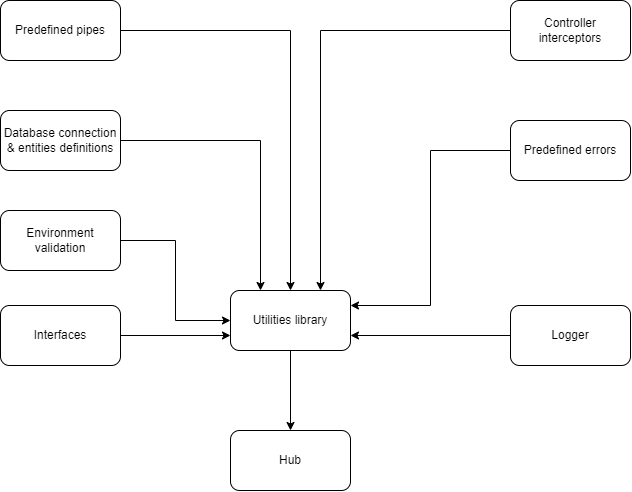

The diagram above was exported from draw.io. Its source (the exported page's mxGraphModel, read from the mxfile embedded in the PNG):
<mxGraphModel dx="1062" dy="621" grid="1" gridSize="10" guides="1" tooltips="1" connect="1" arrows="1" fold="1" page="1" pageScale="1" pageWidth="827" pageHeight="1169" math="0" shadow="0">
  <root>
    <mxCell id="0" />
    <mxCell id="1" parent="0" />
    <mxCell id="LF2yxBHTHtFRYXxcs6Vg-4" value="" style="edgeStyle=orthogonalEdgeStyle;rounded=0;orthogonalLoop=1;jettySize=auto;html=1;" parent="1" source="LF2yxBHTHtFRYXxcs6Vg-1" target="LF2yxBHTHtFRYXxcs6Vg-3" edge="1">
      <mxGeometry relative="1" as="geometry" />
    </mxCell>
    <mxCell id="LF2yxBHTHtFRYXxcs6Vg-1" value="Utilities library" style="rounded=1;whiteSpace=wrap;html=1;" parent="1" vertex="1">
      <mxGeometry x="330" y="370" width="120" height="60" as="geometry" />
    </mxCell>
    <mxCell id="LF2yxBHTHtFRYXxcs6Vg-3" value="Hub" style="whiteSpace=wrap;html=1;rounded=1;" parent="1" vertex="1">
      <mxGeometry x="330" y="510" width="120" height="60" as="geometry" />
    </mxCell>
    <mxCell id="IKnA6JGYsQ7Wh1joPdEQ-9" style="edgeStyle=orthogonalEdgeStyle;rounded=0;orthogonalLoop=1;jettySize=auto;html=1;exitX=1;exitY=0.5;exitDx=0;exitDy=0;entryX=0.25;entryY=0;entryDx=0;entryDy=0;" edge="1" parent="1" source="IKnA6JGYsQ7Wh1joPdEQ-1" target="LF2yxBHTHtFRYXxcs6Vg-1">
      <mxGeometry relative="1" as="geometry" />
    </mxCell>
    <mxCell id="IKnA6JGYsQ7Wh1joPdEQ-1" value="Database connection &amp;amp; entities definitions" style="rounded=1;whiteSpace=wrap;html=1;" vertex="1" parent="1">
      <mxGeometry x="100" y="190" width="120" height="60" as="geometry" />
    </mxCell>
    <mxCell id="IKnA6JGYsQ7Wh1joPdEQ-8" style="edgeStyle=orthogonalEdgeStyle;rounded=0;orthogonalLoop=1;jettySize=auto;html=1;entryX=0;entryY=0.5;entryDx=0;entryDy=0;" edge="1" parent="1" source="IKnA6JGYsQ7Wh1joPdEQ-2" target="LF2yxBHTHtFRYXxcs6Vg-1">
      <mxGeometry relative="1" as="geometry" />
    </mxCell>
    <mxCell id="IKnA6JGYsQ7Wh1joPdEQ-2" value="Environment validation" style="rounded=1;whiteSpace=wrap;html=1;" vertex="1" parent="1">
      <mxGeometry x="100" y="290" width="120" height="60" as="geometry" />
    </mxCell>
    <mxCell id="IKnA6JGYsQ7Wh1joPdEQ-10" style="edgeStyle=orthogonalEdgeStyle;rounded=0;orthogonalLoop=1;jettySize=auto;html=1;entryX=0.5;entryY=0;entryDx=0;entryDy=0;" edge="1" parent="1" source="IKnA6JGYsQ7Wh1joPdEQ-3" target="LF2yxBHTHtFRYXxcs6Vg-1">
      <mxGeometry relative="1" as="geometry" />
    </mxCell>
    <mxCell id="IKnA6JGYsQ7Wh1joPdEQ-3" value="Predefined pipes" style="rounded=1;whiteSpace=wrap;html=1;" vertex="1" parent="1">
      <mxGeometry x="100" y="80" width="120" height="60" as="geometry" />
    </mxCell>
    <mxCell id="IKnA6JGYsQ7Wh1joPdEQ-11" style="edgeStyle=orthogonalEdgeStyle;rounded=0;orthogonalLoop=1;jettySize=auto;html=1;exitX=0;exitY=0.5;exitDx=0;exitDy=0;entryX=0.75;entryY=0;entryDx=0;entryDy=0;" edge="1" parent="1" source="IKnA6JGYsQ7Wh1joPdEQ-4" target="LF2yxBHTHtFRYXxcs6Vg-1">
      <mxGeometry relative="1" as="geometry" />
    </mxCell>
    <mxCell id="IKnA6JGYsQ7Wh1joPdEQ-4" value="Controller interceptors" style="rounded=1;whiteSpace=wrap;html=1;" vertex="1" parent="1">
      <mxGeometry x="610" y="80" width="120" height="60" as="geometry" />
    </mxCell>
    <mxCell id="IKnA6JGYsQ7Wh1joPdEQ-7" style="edgeStyle=orthogonalEdgeStyle;rounded=0;orthogonalLoop=1;jettySize=auto;html=1;entryX=0;entryY=0.75;entryDx=0;entryDy=0;" edge="1" parent="1" source="IKnA6JGYsQ7Wh1joPdEQ-5" target="LF2yxBHTHtFRYXxcs6Vg-1">
      <mxGeometry relative="1" as="geometry" />
    </mxCell>
    <mxCell id="IKnA6JGYsQ7Wh1joPdEQ-5" value="Interfaces" style="rounded=1;whiteSpace=wrap;html=1;" vertex="1" parent="1">
      <mxGeometry x="100" y="385" width="120" height="60" as="geometry" />
    </mxCell>
    <mxCell id="IKnA6JGYsQ7Wh1joPdEQ-13" style="edgeStyle=orthogonalEdgeStyle;rounded=0;orthogonalLoop=1;jettySize=auto;html=1;exitX=0;exitY=0.5;exitDx=0;exitDy=0;entryX=1;entryY=0.25;entryDx=0;entryDy=0;" edge="1" parent="1" source="IKnA6JGYsQ7Wh1joPdEQ-6" target="LF2yxBHTHtFRYXxcs6Vg-1">
      <mxGeometry relative="1" as="geometry" />
    </mxCell>
    <mxCell id="IKnA6JGYsQ7Wh1joPdEQ-6" value="Predefined errors" style="rounded=1;whiteSpace=wrap;html=1;" vertex="1" parent="1">
      <mxGeometry x="610" y="200" width="120" height="60" as="geometry" />
    </mxCell>
    <mxCell id="IKnA6JGYsQ7Wh1joPdEQ-15" style="edgeStyle=orthogonalEdgeStyle;rounded=0;orthogonalLoop=1;jettySize=auto;html=1;exitX=0;exitY=0.5;exitDx=0;exitDy=0;entryX=1;entryY=0.75;entryDx=0;entryDy=0;" edge="1" parent="1" source="IKnA6JGYsQ7Wh1joPdEQ-14" target="LF2yxBHTHtFRYXxcs6Vg-1">
      <mxGeometry relative="1" as="geometry" />
    </mxCell>
    <mxCell id="IKnA6JGYsQ7Wh1joPdEQ-14" value="Logger" style="rounded=1;whiteSpace=wrap;html=1;" vertex="1" parent="1">
      <mxGeometry x="610" y="385" width="120" height="60" as="geometry" />
    </mxCell>
  </root>
</mxGraphModel>